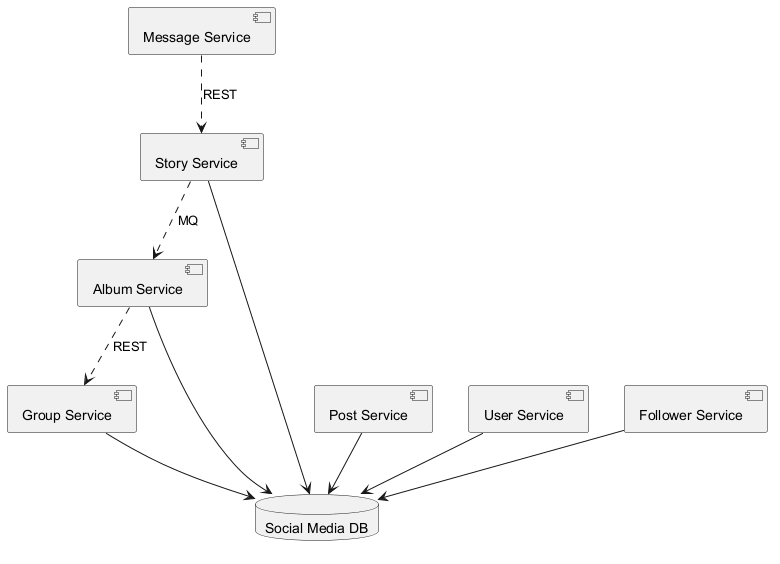

The diagram above was rendered by PlantUML. Its source (embedded in the PNG):
@startuml

component "Message Service" as C_MessageService
component "Story Service" as C_StoryService
component "Post Service" as C_PostService
component "Album Service" as C_AlbumService
component "User Service" as C_UserService
component "Group Service" as C_GroupService
component "Follower Service" as C_FollowerService
database "Social Media DB" as DB_social_media
C_StoryService --> DB_social_media
C_PostService --> DB_social_media
C_AlbumService --> DB_social_media
C_UserService --> DB_social_media
C_GroupService --> DB_social_media
C_FollowerService --> DB_social_media
C_MessageService ..> C_StoryService : REST
C_StoryService ..> C_AlbumService : MQ
C_AlbumService ..> C_GroupService : REST
@enduml